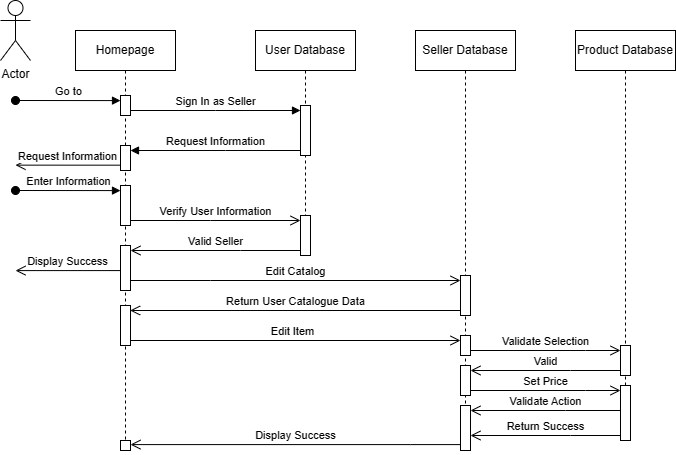

The diagram above was exported from draw.io. Its source (the exported page's mxGraphModel, read from the mxfile embedded in the PNG):
<mxGraphModel dx="1572" dy="469" grid="1" gridSize="10" guides="1" tooltips="1" connect="1" arrows="1" fold="1" page="1" pageScale="1" pageWidth="850" pageHeight="1100" math="0" shadow="0">
  <root>
    <mxCell id="0" />
    <mxCell id="1" parent="0" />
    <mxCell id="aM9ryv3xv72pqoxQDRHE-1" value="Homepage" style="shape=umlLifeline;perimeter=lifelinePerimeter;whiteSpace=wrap;html=1;container=0;dropTarget=0;collapsible=0;recursiveResize=0;outlineConnect=0;portConstraint=eastwest;newEdgeStyle={&quot;edgeStyle&quot;:&quot;elbowEdgeStyle&quot;,&quot;elbow&quot;:&quot;vertical&quot;,&quot;curved&quot;:0,&quot;rounded&quot;:0};" parent="1" vertex="1">
      <mxGeometry x="40" y="40" width="100" height="420" as="geometry" />
    </mxCell>
    <mxCell id="aM9ryv3xv72pqoxQDRHE-2" value="" style="html=1;points=[];perimeter=orthogonalPerimeter;outlineConnect=0;targetShapes=umlLifeline;portConstraint=eastwest;newEdgeStyle={&quot;edgeStyle&quot;:&quot;elbowEdgeStyle&quot;,&quot;elbow&quot;:&quot;vertical&quot;,&quot;curved&quot;:0,&quot;rounded&quot;:0};" parent="aM9ryv3xv72pqoxQDRHE-1" vertex="1">
      <mxGeometry x="45" y="65" width="10" height="20" as="geometry" />
    </mxCell>
    <mxCell id="aM9ryv3xv72pqoxQDRHE-3" value="Go to" style="html=1;verticalAlign=bottom;startArrow=oval;endArrow=block;startSize=8;edgeStyle=elbowEdgeStyle;elbow=vertical;curved=0;rounded=0;" parent="aM9ryv3xv72pqoxQDRHE-1" target="aM9ryv3xv72pqoxQDRHE-2" edge="1">
      <mxGeometry relative="1" as="geometry">
        <mxPoint x="-60" y="70" as="sourcePoint" />
      </mxGeometry>
    </mxCell>
    <mxCell id="ym0_qMM8YbXxwoI6HPPg-12" value="" style="html=1;points=[];perimeter=orthogonalPerimeter;outlineConnect=0;targetShapes=umlLifeline;portConstraint=eastwest;newEdgeStyle={&quot;edgeStyle&quot;:&quot;elbowEdgeStyle&quot;,&quot;elbow&quot;:&quot;vertical&quot;,&quot;curved&quot;:0,&quot;rounded&quot;:0};" parent="aM9ryv3xv72pqoxQDRHE-1" vertex="1">
      <mxGeometry x="45" y="410" width="10" height="10" as="geometry" />
    </mxCell>
    <mxCell id="aM9ryv3xv72pqoxQDRHE-5" value="User Database" style="shape=umlLifeline;perimeter=lifelinePerimeter;whiteSpace=wrap;html=1;container=0;dropTarget=0;collapsible=0;recursiveResize=0;outlineConnect=0;portConstraint=eastwest;newEdgeStyle={&quot;edgeStyle&quot;:&quot;elbowEdgeStyle&quot;,&quot;elbow&quot;:&quot;vertical&quot;,&quot;curved&quot;:0,&quot;rounded&quot;:0};" parent="1" vertex="1">
      <mxGeometry x="220" y="40" width="100" height="210" as="geometry" />
    </mxCell>
    <mxCell id="aM9ryv3xv72pqoxQDRHE-6" value="" style="html=1;points=[];perimeter=orthogonalPerimeter;outlineConnect=0;targetShapes=umlLifeline;portConstraint=eastwest;newEdgeStyle={&quot;edgeStyle&quot;:&quot;elbowEdgeStyle&quot;,&quot;elbow&quot;:&quot;vertical&quot;,&quot;curved&quot;:0,&quot;rounded&quot;:0};" parent="aM9ryv3xv72pqoxQDRHE-5" vertex="1">
      <mxGeometry x="45" y="75" width="10" height="50" as="geometry" />
    </mxCell>
    <mxCell id="aM9ryv3xv72pqoxQDRHE-7" value="Sign In as Seller" style="html=1;verticalAlign=bottom;endArrow=block;edgeStyle=elbowEdgeStyle;elbow=vertical;curved=0;rounded=0;" parent="1" source="aM9ryv3xv72pqoxQDRHE-2" target="aM9ryv3xv72pqoxQDRHE-6" edge="1">
      <mxGeometry relative="1" as="geometry">
        <mxPoint x="195" y="130" as="sourcePoint" />
        <Array as="points">
          <mxPoint x="180" y="120" />
        </Array>
      </mxGeometry>
    </mxCell>
    <mxCell id="aM9ryv3xv72pqoxQDRHE-8" value="Valid Seller" style="html=1;verticalAlign=bottom;endArrow=open;endSize=8;edgeStyle=elbowEdgeStyle;elbow=vertical;curved=0;rounded=0;" parent="1" edge="1">
      <mxGeometry relative="1" as="geometry">
        <mxPoint x="95" y="260" as="targetPoint" />
        <Array as="points">
          <mxPoint x="205" y="260" />
        </Array>
        <mxPoint x="265" y="260" as="sourcePoint" />
      </mxGeometry>
    </mxCell>
    <mxCell id="aM9ryv3xv72pqoxQDRHE-9" value="Request Information" style="html=1;verticalAlign=bottom;endArrow=block;edgeStyle=elbowEdgeStyle;elbow=vertical;curved=0;rounded=0;" parent="1" source="aM9ryv3xv72pqoxQDRHE-6" edge="1">
      <mxGeometry relative="1" as="geometry">
        <mxPoint x="175" y="160" as="sourcePoint" />
        <Array as="points">
          <mxPoint x="190" y="160" />
        </Array>
        <mxPoint x="95" y="160" as="targetPoint" />
      </mxGeometry>
    </mxCell>
    <mxCell id="aM9ryv3xv72pqoxQDRHE-10" value="Verify User Information" style="html=1;verticalAlign=bottom;endArrow=open;endSize=8;edgeStyle=elbowEdgeStyle;elbow=vertical;curved=0;rounded=0;" parent="1" edge="1">
      <mxGeometry relative="1" as="geometry">
        <mxPoint x="265" y="230" as="targetPoint" />
        <Array as="points">
          <mxPoint x="175" y="230" />
        </Array>
        <mxPoint x="95" y="230" as="sourcePoint" />
      </mxGeometry>
    </mxCell>
    <mxCell id="X8iULE5a3sja9Byya2p7-5" value="Enter Information" style="html=1;verticalAlign=bottom;startArrow=oval;endArrow=block;startSize=8;edgeStyle=elbowEdgeStyle;elbow=vertical;curved=0;rounded=0;" parent="1" edge="1">
      <mxGeometry relative="1" as="geometry">
        <mxPoint x="-20" y="200" as="sourcePoint" />
        <mxPoint x="85" y="200" as="targetPoint" />
      </mxGeometry>
    </mxCell>
    <mxCell id="X8iULE5a3sja9Byya2p7-9" value="" style="rounded=0;whiteSpace=wrap;html=1;direction=south;" parent="1" vertex="1">
      <mxGeometry x="85" y="255" width="10" height="45" as="geometry" />
    </mxCell>
    <mxCell id="X8iULE5a3sja9Byya2p7-10" value="Display Success" style="html=1;verticalAlign=bottom;endArrow=open;endSize=8;edgeStyle=elbowEdgeStyle;elbow=vertical;curved=0;rounded=0;" parent="1" edge="1">
      <mxGeometry relative="1" as="geometry">
        <mxPoint x="-20" y="280.08" as="targetPoint" />
        <Array as="points" />
        <mxPoint x="85" y="280.08" as="sourcePoint" />
      </mxGeometry>
    </mxCell>
    <mxCell id="X8iULE5a3sja9Byya2p7-12" value="Actor" style="shape=umlActor;verticalLabelPosition=bottom;verticalAlign=top;html=1;outlineConnect=0;" parent="1" vertex="1">
      <mxGeometry x="-35" y="10" width="30" height="60" as="geometry" />
    </mxCell>
    <mxCell id="X8iULE5a3sja9Byya2p7-13" value="" style="rounded=0;whiteSpace=wrap;html=1;" parent="1" vertex="1">
      <mxGeometry x="85" y="155" width="10" height="25" as="geometry" />
    </mxCell>
    <mxCell id="X8iULE5a3sja9Byya2p7-15" value="Request Information" style="html=1;verticalAlign=bottom;endArrow=open;endSize=8;edgeStyle=elbowEdgeStyle;elbow=vertical;curved=0;rounded=0;" parent="1" edge="1">
      <mxGeometry relative="1" as="geometry">
        <mxPoint x="-20" y="174.67" as="targetPoint" />
        <Array as="points" />
        <mxPoint x="85" y="174.67" as="sourcePoint" />
      </mxGeometry>
    </mxCell>
    <mxCell id="X8iULE5a3sja9Byya2p7-16" value="" style="rounded=0;whiteSpace=wrap;html=1;" parent="1" vertex="1">
      <mxGeometry x="85" y="195" width="10" height="40" as="geometry" />
    </mxCell>
    <mxCell id="X8iULE5a3sja9Byya2p7-17" value="" style="rounded=0;whiteSpace=wrap;html=1;" parent="1" vertex="1">
      <mxGeometry x="265" y="225" width="10" height="40" as="geometry" />
    </mxCell>
    <mxCell id="fbU19OGlruUZWiN_TWno-2" value="Edit Catalog" style="html=1;verticalAlign=bottom;endArrow=open;endSize=8;edgeStyle=elbowEdgeStyle;elbow=vertical;curved=0;rounded=0;" parent="1" target="2XoAR1eX2PVJYqZHzvsp-6" edge="1">
      <mxGeometry relative="1" as="geometry">
        <mxPoint x="320" y="290" as="targetPoint" />
        <Array as="points">
          <mxPoint x="175" y="290" />
        </Array>
        <mxPoint x="95" y="290" as="sourcePoint" />
      </mxGeometry>
    </mxCell>
    <mxCell id="ym0_qMM8YbXxwoI6HPPg-3" value="Product Database" style="shape=umlLifeline;perimeter=lifelinePerimeter;whiteSpace=wrap;html=1;container=0;dropTarget=0;collapsible=0;recursiveResize=0;outlineConnect=0;portConstraint=eastwest;newEdgeStyle={&quot;edgeStyle&quot;:&quot;elbowEdgeStyle&quot;,&quot;elbow&quot;:&quot;vertical&quot;,&quot;curved&quot;:0,&quot;rounded&quot;:0};" parent="1" vertex="1">
      <mxGeometry x="540" y="40" width="100" height="410" as="geometry" />
    </mxCell>
    <mxCell id="VuyM-s8XhPmoBqqqZNRd-4" value="" style="html=1;points=[];perimeter=orthogonalPerimeter;outlineConnect=0;targetShapes=umlLifeline;portConstraint=eastwest;newEdgeStyle={&quot;edgeStyle&quot;:&quot;elbowEdgeStyle&quot;,&quot;elbow&quot;:&quot;vertical&quot;,&quot;curved&quot;:0,&quot;rounded&quot;:0};" parent="ym0_qMM8YbXxwoI6HPPg-3" vertex="1">
      <mxGeometry x="45" y="315" width="10" height="30" as="geometry" />
    </mxCell>
    <mxCell id="ym0_qMM8YbXxwoI6HPPg-9" value="" style="html=1;points=[];perimeter=orthogonalPerimeter;outlineConnect=0;targetShapes=umlLifeline;portConstraint=eastwest;newEdgeStyle={&quot;edgeStyle&quot;:&quot;elbowEdgeStyle&quot;,&quot;elbow&quot;:&quot;vertical&quot;,&quot;curved&quot;:0,&quot;rounded&quot;:0};" parent="ym0_qMM8YbXxwoI6HPPg-3" vertex="1">
      <mxGeometry x="45" y="355" width="10" height="55" as="geometry" />
    </mxCell>
    <mxCell id="VuyM-s8XhPmoBqqqZNRd-2" value="Return User Catalogue Data" style="html=1;verticalAlign=bottom;endArrow=open;endSize=8;edgeStyle=elbowEdgeStyle;elbow=vertical;curved=0;rounded=0;entryX=0.113;entryY=0.034;entryDx=0;entryDy=0;entryPerimeter=0;" parent="1" source="2XoAR1eX2PVJYqZHzvsp-6" target="VuyM-s8XhPmoBqqqZNRd-3" edge="1">
      <mxGeometry relative="1" as="geometry">
        <mxPoint x="110" y="320" as="targetPoint" />
        <Array as="points">
          <mxPoint x="375" y="320" />
        </Array>
        <mxPoint x="435" y="320" as="sourcePoint" />
      </mxGeometry>
    </mxCell>
    <mxCell id="VuyM-s8XhPmoBqqqZNRd-3" value="" style="rounded=0;whiteSpace=wrap;html=1;direction=south;" parent="1" vertex="1">
      <mxGeometry x="85" y="315" width="10" height="40" as="geometry" />
    </mxCell>
    <mxCell id="ym0_qMM8YbXxwoI6HPPg-5" value="Edit Item" style="html=1;verticalAlign=bottom;endArrow=open;endSize=8;edgeStyle=elbowEdgeStyle;elbow=vertical;curved=0;rounded=0;exitX=0.75;exitY=0;exitDx=0;exitDy=0;" parent="1" source="VuyM-s8XhPmoBqqqZNRd-3" target="2XoAR1eX2PVJYqZHzvsp-8" edge="1">
      <mxGeometry relative="1" as="geometry">
        <mxPoint x="440" y="350" as="targetPoint" />
        <Array as="points">
          <mxPoint x="350" y="350" />
        </Array>
        <mxPoint x="275" y="350" as="sourcePoint" />
      </mxGeometry>
    </mxCell>
    <mxCell id="2XoAR1eX2PVJYqZHzvsp-5" value="Seller Database" style="shape=umlLifeline;perimeter=lifelinePerimeter;whiteSpace=wrap;html=1;container=0;dropTarget=0;collapsible=0;recursiveResize=0;outlineConnect=0;portConstraint=eastwest;newEdgeStyle={&quot;edgeStyle&quot;:&quot;elbowEdgeStyle&quot;,&quot;elbow&quot;:&quot;vertical&quot;,&quot;curved&quot;:0,&quot;rounded&quot;:0};" parent="1" vertex="1">
      <mxGeometry x="380" y="40" width="100" height="420" as="geometry" />
    </mxCell>
    <mxCell id="2XoAR1eX2PVJYqZHzvsp-6" value="" style="html=1;points=[];perimeter=orthogonalPerimeter;outlineConnect=0;targetShapes=umlLifeline;portConstraint=eastwest;newEdgeStyle={&quot;edgeStyle&quot;:&quot;elbowEdgeStyle&quot;,&quot;elbow&quot;:&quot;vertical&quot;,&quot;curved&quot;:0,&quot;rounded&quot;:0};" parent="2XoAR1eX2PVJYqZHzvsp-5" vertex="1">
      <mxGeometry x="45" y="245" width="10" height="40" as="geometry" />
    </mxCell>
    <mxCell id="2XoAR1eX2PVJYqZHzvsp-8" value="" style="html=1;points=[];perimeter=orthogonalPerimeter;outlineConnect=0;targetShapes=umlLifeline;portConstraint=eastwest;newEdgeStyle={&quot;edgeStyle&quot;:&quot;elbowEdgeStyle&quot;,&quot;elbow&quot;:&quot;vertical&quot;,&quot;curved&quot;:0,&quot;rounded&quot;:0};" parent="2XoAR1eX2PVJYqZHzvsp-5" vertex="1">
      <mxGeometry x="45" y="305" width="10" height="20" as="geometry" />
    </mxCell>
    <mxCell id="2XoAR1eX2PVJYqZHzvsp-18" value="" style="html=1;points=[];perimeter=orthogonalPerimeter;outlineConnect=0;targetShapes=umlLifeline;portConstraint=eastwest;newEdgeStyle={&quot;edgeStyle&quot;:&quot;elbowEdgeStyle&quot;,&quot;elbow&quot;:&quot;vertical&quot;,&quot;curved&quot;:0,&quot;rounded&quot;:0};" parent="2XoAR1eX2PVJYqZHzvsp-5" vertex="1">
      <mxGeometry x="45" y="335" width="10" height="30" as="geometry" />
    </mxCell>
    <mxCell id="2XoAR1eX2PVJYqZHzvsp-9" value="" style="html=1;points=[];perimeter=orthogonalPerimeter;outlineConnect=0;targetShapes=umlLifeline;portConstraint=eastwest;newEdgeStyle={&quot;edgeStyle&quot;:&quot;elbowEdgeStyle&quot;,&quot;elbow&quot;:&quot;vertical&quot;,&quot;curved&quot;:0,&quot;rounded&quot;:0};" parent="2XoAR1eX2PVJYqZHzvsp-5" vertex="1">
      <mxGeometry x="45" y="375" width="10" height="45" as="geometry" />
    </mxCell>
    <mxCell id="2XoAR1eX2PVJYqZHzvsp-11" value="Validate Selection" style="html=1;verticalAlign=bottom;endArrow=open;endSize=8;edgeStyle=elbowEdgeStyle;elbow=vertical;curved=0;rounded=0;" parent="1" source="2XoAR1eX2PVJYqZHzvsp-8" target="VuyM-s8XhPmoBqqqZNRd-4" edge="1">
      <mxGeometry relative="1" as="geometry">
        <mxPoint x="580" y="405" as="targetPoint" />
        <Array as="points">
          <mxPoint x="550" y="360" />
        </Array>
        <mxPoint x="430" y="360" as="sourcePoint" />
      </mxGeometry>
    </mxCell>
    <mxCell id="2XoAR1eX2PVJYqZHzvsp-14" value="Valid" style="html=1;verticalAlign=bottom;endArrow=open;endSize=8;edgeStyle=elbowEdgeStyle;elbow=vertical;curved=0;rounded=0;" parent="1" target="2XoAR1eX2PVJYqZHzvsp-18" edge="1">
      <mxGeometry relative="1" as="geometry">
        <mxPoint x="475" y="380" as="targetPoint" />
        <Array as="points">
          <mxPoint x="535" y="380" />
        </Array>
        <mxPoint x="585" y="380" as="sourcePoint" />
      </mxGeometry>
    </mxCell>
    <mxCell id="2XoAR1eX2PVJYqZHzvsp-19" value="Set Price" style="html=1;verticalAlign=bottom;endArrow=open;endSize=8;edgeStyle=elbowEdgeStyle;elbow=vertical;curved=0;rounded=0;" parent="1" edge="1">
      <mxGeometry relative="1" as="geometry">
        <mxPoint x="585" y="400" as="targetPoint" />
        <Array as="points">
          <mxPoint x="550" y="400" />
        </Array>
        <mxPoint x="435" y="400" as="sourcePoint" />
      </mxGeometry>
    </mxCell>
    <mxCell id="2XoAR1eX2PVJYqZHzvsp-20" value="Return Success" style="html=1;verticalAlign=bottom;endArrow=open;endSize=8;edgeStyle=elbowEdgeStyle;elbow=vertical;curved=0;rounded=0;" parent="1" edge="1">
      <mxGeometry relative="1" as="geometry">
        <mxPoint x="435" y="445" as="targetPoint" />
        <Array as="points">
          <mxPoint x="535" y="445" />
        </Array>
        <mxPoint x="585" y="445" as="sourcePoint" />
      </mxGeometry>
    </mxCell>
    <mxCell id="2XoAR1eX2PVJYqZHzvsp-21" value="Display Success" style="html=1;verticalAlign=bottom;endArrow=open;endSize=8;edgeStyle=elbowEdgeStyle;elbow=vertical;curved=0;rounded=0;entryX=0.113;entryY=0.034;entryDx=0;entryDy=0;entryPerimeter=0;" parent="1" edge="1">
      <mxGeometry relative="1" as="geometry">
        <mxPoint x="95" y="454.09" as="targetPoint" />
        <Array as="points">
          <mxPoint x="375" y="454.09" />
        </Array>
        <mxPoint x="425" y="454.09" as="sourcePoint" />
      </mxGeometry>
    </mxCell>
    <mxCell id="NA3oiq-8FGU60Bw6qphK-1" value="Validate Action" style="html=1;verticalAlign=bottom;endArrow=open;endSize=8;edgeStyle=elbowEdgeStyle;elbow=vertical;curved=0;rounded=0;" edge="1" parent="1" source="ym0_qMM8YbXxwoI6HPPg-9" target="2XoAR1eX2PVJYqZHzvsp-9">
      <mxGeometry relative="1" as="geometry">
        <mxPoint x="430" y="420" as="targetPoint" />
        <Array as="points">
          <mxPoint x="530" y="420" />
        </Array>
        <mxPoint x="580" y="420" as="sourcePoint" />
      </mxGeometry>
    </mxCell>
  </root>
</mxGraphModel>